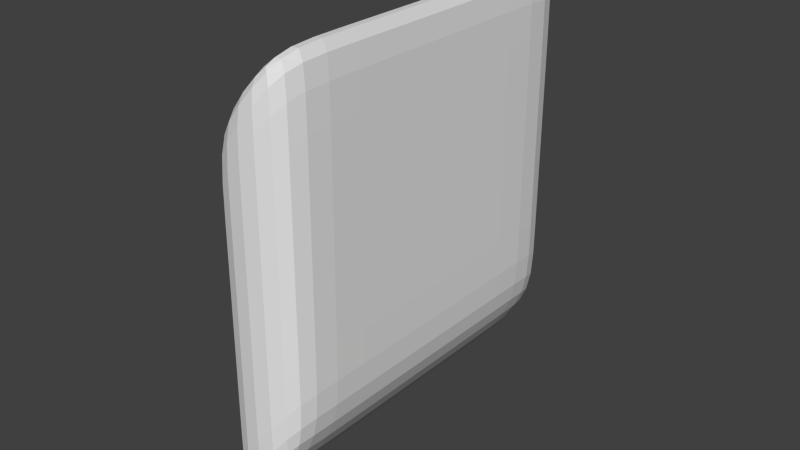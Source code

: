 # Source: test.blend  (saved by Blender 2.71.0; exported with 4.5.12 LTS)
import bpy
from mathutils import Matrix  # noqa: F401  (used for matrix-valued properties, if any)

bpy.ops.wm.read_factory_settings(use_empty=True)
scene = bpy.context.scene
scene.name = 'Scene'

# ---- collections
col_collection_1 = bpy.data.collections.new('Collection 1'); scene.collection.children.link(col_collection_1)

# ---- world
world_world = bpy.data.worlds.new('World'); scene.world = world_world
world_world.color = (0.05088, 0.05088, 0.05088)
world_world.use_sun_shadow = False
world_world.sun_shadow_jitter_overblur = 0.0
world_world.cycles.sampling_method = 'MANUAL'
world_world.cycles.sample_map_resolution = 256

# ---- meshes
me_plane = bpy.data.meshes.new('Plane')
me_plane.from_pydata([(-1.0, -1.551, 0.002142), (1.0, -1.551, 0.002142), (-1.0, 0.4486, 0.002142), (1.0, 0.4486, 0.002142), (-0.6991, 0.4486, 0.002142), (-0.699, -1.551, 0.002142), (0.7015, -1.551, 0.002142), (0.7021, 0.4486, 0.002142), (-0.6991, 0.1519, 0.002142), (0.702, 0.1519, 0.002142), (1.0, 0.1519, 0.002142), (-1.0, 0.1519, 0.002142), (-0.699, -1.254, 0.002142), (0.7016, -1.254, 0.002142), (1.0, -1.254, 0.002142), (-1.0, -1.254, 0.002142), (-1.0, -1.0, 0.454), (1.0, -1.0, 0.454), (-1.0, 1.0, 0.454), (1.0, 1.0, 0.454), (-0.6991, 1.0, 0.454), (-0.699, -1.0, 0.454), (0.7015, -1.0, 0.454), (0.7021, 1.0, 0.454), (-0.6991, 0.7033, 0.454), (0.702, 0.7033, 0.454), (1.0, 0.7033, 0.454), (-1.0, 0.7033, 0.454), (-0.699, -0.7021, 0.454), (0.7016, -0.7021, 0.454), (1.0, -0.7021, 0.454), (-1.0, -0.7021, 0.454)], [], [(0, 15, 12, 5), (5, 12, 13, 6), (6, 13, 14, 1), (11, 2, 4, 8), (8, 4, 7, 9), (9, 7, 3, 10), (15, 11, 8, 12), (12, 8, 9, 13), (13, 9, 10, 14), (16, 21, 28, 31), (21, 22, 29, 28), (22, 17, 30, 29), (27, 24, 20, 18), (24, 25, 23, 20), (25, 26, 19, 23), (31, 28, 24, 27), (28, 29, 25, 24), (29, 30, 26, 25), (11, 15, 31, 27), (14, 10, 26, 30), (2, 11, 27, 18), (1, 14, 30, 17), (7, 4, 20, 23), (5, 6, 22, 21), (0, 5, 21, 16), (3, 7, 23, 19), (4, 2, 18, 20), (10, 3, 19, 26), (6, 1, 17, 22), (15, 0, 16, 31)])
_uv = me_plane.uv_layers.new(name='UVMap')
_uv.uv.foreach_set('vector', [0.3416, 0.3494, 0.3181, 0.3555, 0.3177, 0.3228, 0.3507, 0.3239, 0.3507, 0.3239, 0.3177, 0.3228, 0.3195, 0.1747, 0.352, 0.1738, 0.352, 0.1738, 0.3195, 0.1747, 0.3203, 0.1418, 0.3456, 0.1504, 0.1719, 0.3507, 0.1449, 0.3437, 0.1404, 0.3192, 0.1717, 0.3193, 0.1717, 0.3193, 0.1404, 0.3192, 0.1426, 0.1759, 0.1735, 0.1755, 0.1735, 0.1755, 0.1426, 0.1759, 0.1495, 0.1487, 0.1733, 0.1441, 0.3181, 0.3555, 0.1719, 0.3507, 0.1717, 0.3193, 0.3177, 0.3228, 0.01426, 0.5058, 0.4868, 0.5057, 0.4868, 0.9768, 0.01426, 0.9767, 0.3195, 0.1747, 0.1735, 0.1755, 0.1733, 0.1441, 0.3203, 0.1418, 0.3689, 0.3689, 0.4039, 0.3509, 0.4825, 0.4823, 0.3478, 0.4113, 0.4039, 0.3509, 0.4057, 0.1437, 0.4715, 0.01896, 0.4825, 0.4823, 0.4057, 0.1437, 0.3647, 0.1231, 0.3469, 0.08776, 0.4715, 0.01896, 0.1417, 0.4051, 0.02229, 0.4723, 0.08294, 0.3509, 0.1295, 0.3663, 0.02229, 0.4723, 0.0149, 0.01896, 0.08661, 0.1453, 0.08294, 0.3509, 0.0149, 0.01896, 0.142, 0.08937, 0.1269, 0.1333, 0.08661, 0.1453, 0.3478, 0.4113, 0.4825, 0.4823, 0.02229, 0.4723, 0.1417, 0.4051, 0.9825, 0.981, 0.5116, 0.981, 0.5115, 0.5084, 0.9825, 0.5084, 0.4715, 0.01896, 0.3469, 0.08776, 0.142, 0.08937, 0.0149, 0.01896, 0.1719, 0.3507, 0.3181, 0.3555, 0.3478, 0.4113, 0.1417, 0.4051, 0.3203, 0.1418, 0.1733, 0.1441, 0.142, 0.08937, 0.3469, 0.08776, 0.1449, 0.3437, 0.1719, 0.3507, 0.1417, 0.4051, 0.1295, 0.3663, 0.3456, 0.1504, 0.3203, 0.1418, 0.3469, 0.08776, 0.3647, 0.1231, 0.1426, 0.1759, 0.1404, 0.3192, 0.08294, 0.3509, 0.08661, 0.1453, 0.3507, 0.3239, 0.352, 0.1738, 0.4057, 0.1437, 0.4039, 0.3509, 0.3416, 0.3494, 0.3507, 0.3239, 0.4039, 0.3509, 0.3689, 0.3689, 0.1495, 0.1487, 0.1426, 0.1759, 0.08661, 0.1453, 0.1269, 0.1333, 0.1404, 0.3192, 0.1449, 0.3437, 0.1295, 0.3663, 0.08294, 0.3509, 0.1733, 0.1441, 0.1495, 0.1487, 0.1269, 0.1333, 0.142, 0.08937, 0.352, 0.1738, 0.3456, 0.1504, 0.3647, 0.1231, 0.4057, 0.1437, 0.3181, 0.3555, 0.3416, 0.3494, 0.3689, 0.3689, 0.3478, 0.4113])
me_plane.use_remesh_preserve_volume = False
me_plane.use_remesh_preserve_attributes = False
me_plane.use_mirror_vertex_groups = False
me_plane.update()

# ---- objects
ob_plane = bpy.data.objects.new('Plane', me_plane)

# ---- transforms, parenting, visibility, modifiers, constraints
ob_plane.location = (0.0, 0.0, 0.0)
ob_plane.rotation_euler = (-1.567, -2.22e-16, 1.571)
ob_plane.lineart.crease_threshold = 0.0
_m = ob_plane.modifiers.new('Subsurf', 'SUBSURF')
_m.uv_smooth = 'PRESERVE_CORNERS'
_m.quality = 2
_m.levels = 3
_m.show_only_control_edges = False

# ---- collection membership
col_collection_1.objects.link(ob_plane)

# ---- scene / render settings (as saved in the file)
scene.frame_start = 1; scene.frame_end = 250; scene.frame_set(1)
scene.render.engine = 'BLENDER_EEVEE_NEXT'
scene.render.resolution_percentage = 50
scene.render.dither_intensity = 0.0
scene.cycles.use_denoising = False
scene.cycles.samples = 10
scene.cycles.sampling_pattern = 'TABULATED_SOBOL'
scene.cycles.light_sampling_threshold = 0.0
scene.cycles.use_adaptive_sampling = False
scene.cycles.use_light_tree = False
scene.cycles.blur_glossy = 0.0
scene.cycles.volume_bounces = 1
scene.cycles.pixel_filter_type = 'GAUSSIAN'
scene.cycles.sample_clamp_indirect = 0.0
scene.view_settings.view_transform = 'Standard'
bpy.context.view_layer.update()

# ---- added for rendering (the .blend has no active camera and no usable light): camera, sun
cam_auto = bpy.data.cameras.new('AutoCamera')
cam_auto.lens = 50.0
cam_auto.sensor_width = 36.0
cam_auto.clip_end = 1000.0
ob_auto_camera = bpy.data.objects.new('AutoCamera', cam_auto)
scene.collection.objects.link(ob_auto_camera)
ob_auto_camera.location = (2.80396, -3.63715, 2.70134)
ob_auto_camera.rotation_euler = (1.09748, -7.21219e-08, 0.694738)
scene.camera = ob_auto_camera
light_auto_sun = bpy.data.lights.new('AutoSun', 'SUN')
light_auto_sun.energy = 3.0
light_auto_sun.angle = 0.0523599
ob_auto_sun = bpy.data.objects.new('AutoSun', light_auto_sun)
scene.collection.objects.link(ob_auto_sun)
ob_auto_sun.rotation_euler = (0.872665, 0.174533, 0.523599)
bpy.context.view_layer.update()
